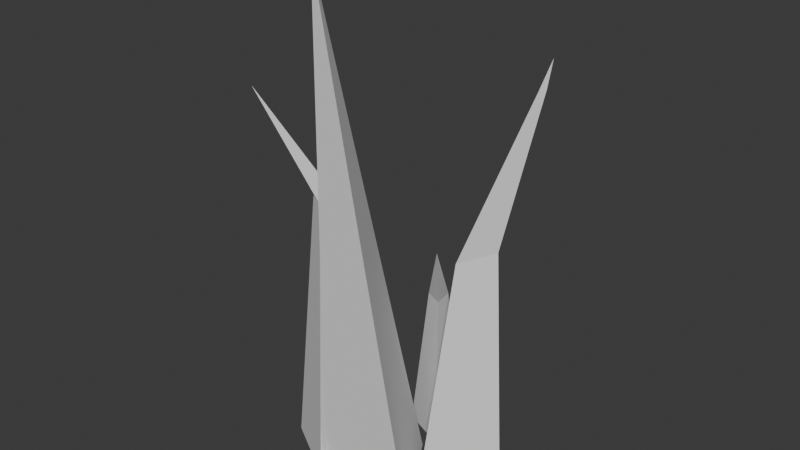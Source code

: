# Source: LowPolyGrassNew.blend  (saved by Blender 4.4.32; exported with 4.5.12 LTS)
import bpy
from mathutils import Matrix  # noqa: F401  (used for matrix-valued properties, if any)

bpy.ops.wm.read_factory_settings(use_empty=True)
scene = bpy.context.scene
scene.name = 'Scene'

# ---- collections
col_collection = bpy.data.collections.new('Collection'); scene.collection.children.link(col_collection)

# ---- world
world_world = bpy.data.worlds.new('World'); scene.world = world_world
world_world.use_nodes = True; world_world.node_tree.nodes.clear()
_N = world_world.node_tree.nodes; _L = world_world.node_tree.links
n0 = _N.new('ShaderNodeOutputWorld'); n0.name = 'World Output'; n0.location = (300, 300)
n1 = _N.new('ShaderNodeBackground'); n1.name = 'Background'; n1.location = (10, 300)
n1.inputs[0].default_value = (0.05088, 0.05088, 0.05088, 1.0)
_L.new(n1.outputs[0], n0.inputs[0])
n0.is_active_output = True
world_world.color = (0.05088, 0.05088, 0.05088)
world_world.sun_shadow_jitter_overblur = 0.0

# ---- meshes
me_cone = bpy.data.meshes.new('Cone')
me_cone.from_pydata([(0.0, 1.0, -1.0), (0.866, -0.5, -1.0), (-0.866, -0.5, -1.0), (-1.316, -1.062, 7.328), (0.2453, -0.1416, 5.251), (-0.2425, -0.14, 5.279), (0.0, 0.2859, 5.228)], [], [(0, 6, 4, 1), (0, 1, 2), (1, 4, 5, 2), (2, 5, 6, 0), (5, 4, 3), (4, 6, 3), (6, 5, 3)])
_uv = me_cone.uv_layers.new(name='UVMap')
_uv.uv.foreach_set('vector', [0.25, 0.49, 0.25, 0.3186, 0.3089, 0.216, 0.4578, 0.13, 0.75, 0.49, 0.9578, 0.13, 0.5422, 0.13, 0.4578, 0.13, 0.3089, 0.216, 0.1918, 0.2164, 0.04215, 0.13, 0.04215, 0.13, 0.1918, 0.2164, 0.25, 0.3186, 0.25, 0.49, 0.1918, 0.2164, 0.3089, 0.216, 0.25, 0.25, 0.3089, 0.216, 0.25, 0.3186, 0.25, 0.25, 0.25, 0.3186, 0.1918, 0.2164, 0.25, 0.25])
me_cone.update()
me_cone_001 = bpy.data.meshes.new('Cone.001')
me_cone_001.from_pydata([(0.0, 1.0, -1.0), (0.866, -0.5, -1.0), (-0.866, -0.5, -1.0), (-0.3613, -0.9521, 7.805)], [], [(0, 3, 1), (0, 1, 2), (1, 3, 2), (2, 3, 0)])
_uv = me_cone_001.uv_layers.new(name='UVMap')
_uv.uv.foreach_set('vector', [0.25, 0.49, 0.25, 0.25, 0.4578, 0.13, 0.75, 0.49, 0.9578, 0.13, 0.5422, 0.13, 0.4578, 0.13, 0.25, 0.25, 0.04215, 0.13, 0.04215, 0.13, 0.25, 0.25, 0.25, 0.49])
me_cone_001.update()
me_cone_002 = bpy.data.meshes.new('Cone.002')
me_cone_002.from_pydata([(0.0, 1.0, -1.0), (0.866, -0.5, -1.0), (-0.866, -0.5, -1.0), (1.382, -0.4872, 8.278), (1.175, -0.4551, 7.715), (1.239, -0.3411, 7.71), (1.306, -0.4554, 7.725), (0.2897, 0.4718, 4.403), (-0.08764, -0.1737, 4.388), (0.6794, -0.1778, 4.561)], [], [(0, 7, 9, 1), (0, 1, 2), (1, 9, 8, 2), (2, 8, 7, 0), (4, 6, 3), (6, 5, 3), (5, 4, 3), (8, 9, 6, 4), (9, 7, 5, 6), (7, 8, 4, 5)])
_uv = me_cone_002.uv_layers.new(name='UVMap')
_uv.uv.foreach_set('vector', [0.25, 0.49, 0.25, 0.3533, 0.336, 0.2004, 0.4578, 0.13, 0.75, 0.49, 0.9578, 0.13, 0.5422, 0.13, 0.4578, 0.13, 0.336, 0.2004, 0.1602, 0.1981, 0.04215, 0.13, 0.04215, 0.13, 0.1602, 0.1981, 0.25, 0.3533, 0.25, 0.49, 0.2343, 0.241, 0.2655, 0.2411, 0.25, 0.25, 0.2655, 0.2411, 0.25, 0.2682, 0.25, 0.25, 0.25, 0.2682, 0.2343, 0.241, 0.25, 0.25, 0.1602, 0.1981, 0.336, 0.2004, 0.2655, 0.2411, 0.2343, 0.241, 0.336, 0.2004, 0.25, 0.3533, 0.25, 0.2682, 0.2655, 0.2411, 0.25, 0.3533, 0.1602, 0.1981, 0.2343, 0.241, 0.25, 0.2682])
me_cone_002.update()
me_cone_003 = bpy.data.meshes.new('Cone.003')
me_cone_003.from_pydata([(0.0, 1.0, -1.0), (0.866, -0.5, -1.0), (-0.866, -0.5, -1.0), (2.545, -1.524, 7.567), (1.47, -0.8307, 5.097), (0.8512, -0.8326, 5.133), (1.165, -0.2963, 5.146)], [], [(0, 6, 4, 1), (0, 1, 2), (1, 4, 5, 2), (2, 5, 6, 0), (5, 4, 3), (4, 6, 3), (6, 5, 3)])
_uv = me_cone_003.uv_layers.new(name='UVMap')
_uv.uv.foreach_set('vector', [0.25, 0.49, 0.25, 0.3359, 0.3255, 0.2064, 0.4578, 0.13, 0.75, 0.49, 0.9578, 0.13, 0.5422, 0.13, 0.4578, 0.13, 0.3255, 0.2064, 0.1753, 0.2069, 0.04215, 0.13, 0.04215, 0.13, 0.1753, 0.2069, 0.25, 0.3359, 0.25, 0.49, 0.1753, 0.2069, 0.3255, 0.2064, 0.25, 0.25, 0.3255, 0.2064, 0.25, 0.3359, 0.25, 0.25, 0.25, 0.3359, 0.1753, 0.2069, 0.25, 0.25])
me_cone_003.update()

# ---- objects
ob_cone = bpy.data.objects.new('Cone', me_cone)
ob_cone_001 = bpy.data.objects.new('Cone.001', me_cone_001)
ob_cone_002 = bpy.data.objects.new('Cone.002', me_cone_002)
ob_cone_003 = bpy.data.objects.new('Cone.003', me_cone_003)

# ---- transforms, parenting, visibility, modifiers, constraints
ob_cone.location = (0.2342, 0.0, 0.313)
ob_cone.rotation_euler = (0.0, -0.0, -0.5486)
ob_cone.scale = (0.3025, 0.3025, 0.3025)
ob_cone_001.location = (0.7151, 0.0, 0.4193)
ob_cone_001.scale = (0.3975, 0.3975, 0.3975)
ob_cone_002.location = (1.161, 0.1529, 0.3312)
ob_cone_002.rotation_euler = (0.0, -0.0, 0.8256)
ob_cone_002.scale = (0.3211, 0.3211, 0.3211)
ob_cone_003.location = (0.6579, 0.618, 0.2286)
ob_cone_003.rotation_euler = (0.0, -0.0, -0.398)
ob_cone_003.scale = (0.1982, 0.1982, 0.1982)

# ---- collection membership
col_collection.objects.link(ob_cone)
col_collection.objects.link(ob_cone_001)
col_collection.objects.link(ob_cone_002)
col_collection.objects.link(ob_cone_003)

# ---- scene / render settings (as saved in the file)
scene.frame_start = 1; scene.frame_end = 250; scene.frame_set(1)
scene.render.engine = 'BLENDER_EEVEE_NEXT'
bpy.context.view_layer.update()

# ---- added for rendering (the .blend has no active camera and no usable light): camera, sun
cam_auto = bpy.data.cameras.new('AutoCamera')
cam_auto.lens = 50.0
cam_auto.sensor_width = 36.0
cam_auto.clip_end = 1000.0
ob_auto_camera = bpy.data.objects.new('AutoCamera', cam_auto)
scene.collection.objects.link(ob_auto_camera)
ob_auto_camera.location = (4.51329, -4.40337, 4.85383)
ob_auto_camera.rotation_euler = (1.09748, -7.21219e-08, 0.694738)
scene.camera = ob_auto_camera
light_auto_sun = bpy.data.lights.new('AutoSun', 'SUN')
light_auto_sun.energy = 3.0
light_auto_sun.angle = 0.0523599
ob_auto_sun = bpy.data.objects.new('AutoSun', light_auto_sun)
scene.collection.objects.link(ob_auto_sun)
ob_auto_sun.rotation_euler = (0.872665, 0.174533, 0.523599)
bpy.context.view_layer.update()
